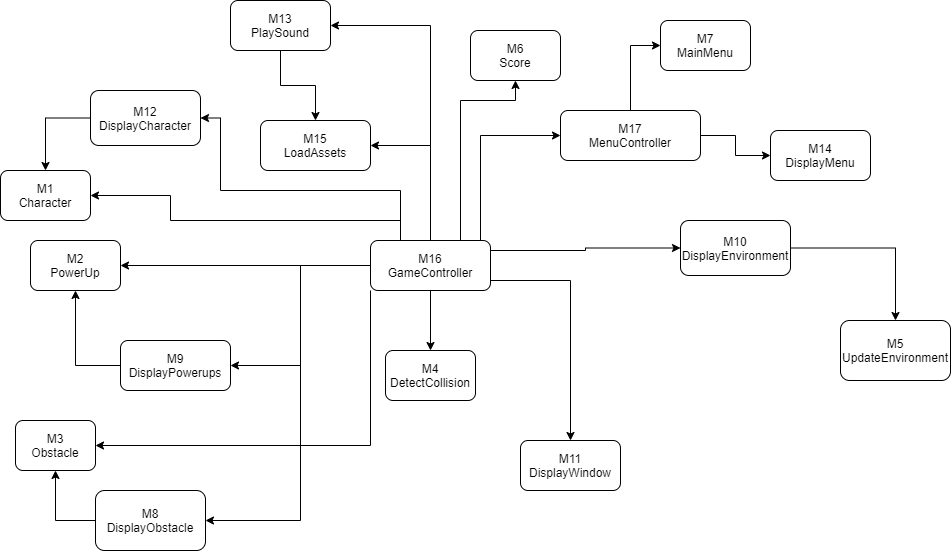

The diagram above was exported from draw.io. Its source (the exported page's mxGraphModel, read from the mxfile embedded in the PNG):
<mxGraphModel dx="1248" dy="625" grid="1" gridSize="10" guides="1" tooltips="1" connect="1" arrows="1" fold="1" page="1" pageScale="1" pageWidth="850" pageHeight="1100" math="0" shadow="0">
  <root>
    <mxCell id="0" />
    <mxCell id="1" parent="0" />
    <mxCell id="LxkNWMoFj4azAmRIoprb-27" style="edgeStyle=orthogonalEdgeStyle;rounded=0;orthogonalLoop=1;jettySize=auto;html=1;exitX=1;exitY=0.5;exitDx=0;exitDy=0;startArrow=classic;startFill=1;endArrow=none;endFill=0;" parent="1" source="LxkNWMoFj4azAmRIoprb-2" target="LxkNWMoFj4azAmRIoprb-10" edge="1">
      <mxGeometry relative="1" as="geometry">
        <Array as="points">
          <mxPoint x="200" y="220" />
          <mxPoint x="430" y="220" />
        </Array>
      </mxGeometry>
    </mxCell>
    <mxCell id="LxkNWMoFj4azAmRIoprb-2" value="M1&lt;br&gt;Character" style="rounded=1;whiteSpace=wrap;html=1;" parent="1" vertex="1">
      <mxGeometry x="30" y="170" width="90" height="50" as="geometry" />
    </mxCell>
    <mxCell id="cBs8KNAG_lBv3hq4cHR9-8" style="edgeStyle=orthogonalEdgeStyle;rounded=0;orthogonalLoop=1;jettySize=auto;html=1;exitX=0;exitY=0.5;exitDx=0;exitDy=0;entryX=0.5;entryY=1;entryDx=0;entryDy=0;startArrow=none;startFill=0;endArrow=classic;endFill=1;" parent="1" source="LxkNWMoFj4azAmRIoprb-3" target="LxkNWMoFj4azAmRIoprb-7" edge="1">
      <mxGeometry relative="1" as="geometry" />
    </mxCell>
    <mxCell id="LxkNWMoFj4azAmRIoprb-3" value="M9&lt;br&gt;DisplayPowerups" style="rounded=1;whiteSpace=wrap;html=1;" parent="1" vertex="1">
      <mxGeometry x="150" y="340" width="110" height="50" as="geometry" />
    </mxCell>
    <mxCell id="cBs8KNAG_lBv3hq4cHR9-7" style="edgeStyle=orthogonalEdgeStyle;rounded=0;orthogonalLoop=1;jettySize=auto;html=1;exitX=0;exitY=0.5;exitDx=0;exitDy=0;startArrow=none;startFill=0;endArrow=classic;endFill=1;" parent="1" source="LxkNWMoFj4azAmRIoprb-6" target="LxkNWMoFj4azAmRIoprb-13" edge="1">
      <mxGeometry relative="1" as="geometry" />
    </mxCell>
    <mxCell id="LxkNWMoFj4azAmRIoprb-6" value="M8&lt;br&gt;DisplayObstacle" style="rounded=1;whiteSpace=wrap;html=1;" parent="1" vertex="1">
      <mxGeometry x="125" y="490" width="110" height="60" as="geometry" />
    </mxCell>
    <mxCell id="LxkNWMoFj4azAmRIoprb-7" value="M2&lt;br&gt;PowerUp" style="rounded=1;whiteSpace=wrap;html=1;" parent="1" vertex="1">
      <mxGeometry x="60" y="240" width="90" height="50" as="geometry" />
    </mxCell>
    <mxCell id="LxkNWMoFj4azAmRIoprb-8" value="M15&lt;br&gt;LoadAssets" style="rounded=1;whiteSpace=wrap;html=1;" parent="1" vertex="1">
      <mxGeometry x="290" y="120" width="110" height="50" as="geometry" />
    </mxCell>
    <mxCell id="LxkNWMoFj4azAmRIoprb-9" value="M4&lt;br&gt;DetectCollision" style="rounded=1;whiteSpace=wrap;html=1;" parent="1" vertex="1">
      <mxGeometry x="415" y="350" width="90" height="50" as="geometry" />
    </mxCell>
    <mxCell id="LxkNWMoFj4azAmRIoprb-38" style="edgeStyle=orthogonalEdgeStyle;rounded=0;orthogonalLoop=1;jettySize=auto;html=1;exitX=1;exitY=0.5;exitDx=0;exitDy=0;entryX=0.5;entryY=0;entryDx=0;entryDy=0;" parent="1" source="LxkNWMoFj4azAmRIoprb-10" target="LxkNWMoFj4azAmRIoprb-11" edge="1">
      <mxGeometry relative="1" as="geometry">
        <Array as="points">
          <mxPoint x="520" y="280" />
          <mxPoint x="600" y="280" />
          <mxPoint x="600" y="440" />
        </Array>
      </mxGeometry>
    </mxCell>
    <mxCell id="cBs8KNAG_lBv3hq4cHR9-2" style="edgeStyle=orthogonalEdgeStyle;rounded=0;orthogonalLoop=1;jettySize=auto;html=1;exitX=0.25;exitY=0;exitDx=0;exitDy=0;entryX=1;entryY=0.5;entryDx=0;entryDy=0;startArrow=none;startFill=0;endArrow=classic;endFill=1;" parent="1" source="LxkNWMoFj4azAmRIoprb-10" target="LxkNWMoFj4azAmRIoprb-17" edge="1">
      <mxGeometry relative="1" as="geometry">
        <Array as="points">
          <mxPoint x="430" y="190" />
          <mxPoint x="250" y="190" />
          <mxPoint x="250" y="118" />
        </Array>
      </mxGeometry>
    </mxCell>
    <mxCell id="cBs8KNAG_lBv3hq4cHR9-4" style="edgeStyle=orthogonalEdgeStyle;rounded=0;orthogonalLoop=1;jettySize=auto;html=1;exitX=0;exitY=0.5;exitDx=0;exitDy=0;entryX=1;entryY=0.5;entryDx=0;entryDy=0;startArrow=none;startFill=0;endArrow=classic;endFill=1;" parent="1" source="LxkNWMoFj4azAmRIoprb-10" target="LxkNWMoFj4azAmRIoprb-7" edge="1">
      <mxGeometry relative="1" as="geometry" />
    </mxCell>
    <mxCell id="cBs8KNAG_lBv3hq4cHR9-5" style="edgeStyle=orthogonalEdgeStyle;rounded=0;orthogonalLoop=1;jettySize=auto;html=1;entryX=1;entryY=0.5;entryDx=0;entryDy=0;startArrow=none;startFill=0;endArrow=classic;endFill=1;" parent="1" source="LxkNWMoFj4azAmRIoprb-10" target="LxkNWMoFj4azAmRIoprb-3" edge="1">
      <mxGeometry relative="1" as="geometry" />
    </mxCell>
    <mxCell id="cBs8KNAG_lBv3hq4cHR9-6" style="edgeStyle=orthogonalEdgeStyle;rounded=0;orthogonalLoop=1;jettySize=auto;html=1;exitX=0;exitY=0.5;exitDx=0;exitDy=0;entryX=1;entryY=0.5;entryDx=0;entryDy=0;startArrow=none;startFill=0;endArrow=classic;endFill=1;" parent="1" source="LxkNWMoFj4azAmRIoprb-10" target="LxkNWMoFj4azAmRIoprb-6" edge="1">
      <mxGeometry relative="1" as="geometry">
        <Array as="points">
          <mxPoint x="330" y="265" />
          <mxPoint x="330" y="520" />
        </Array>
      </mxGeometry>
    </mxCell>
    <mxCell id="cBs8KNAG_lBv3hq4cHR9-10" style="edgeStyle=orthogonalEdgeStyle;rounded=0;orthogonalLoop=1;jettySize=auto;html=1;exitX=0.5;exitY=0;exitDx=0;exitDy=0;entryX=1;entryY=0.5;entryDx=0;entryDy=0;startArrow=none;startFill=0;endArrow=classic;endFill=1;" parent="1" source="LxkNWMoFj4azAmRIoprb-10" target="LxkNWMoFj4azAmRIoprb-8" edge="1">
      <mxGeometry relative="1" as="geometry" />
    </mxCell>
    <mxCell id="cBs8KNAG_lBv3hq4cHR9-11" style="edgeStyle=orthogonalEdgeStyle;rounded=0;orthogonalLoop=1;jettySize=auto;html=1;exitX=0.5;exitY=0;exitDx=0;exitDy=0;entryX=0.5;entryY=1;entryDx=0;entryDy=0;startArrow=none;startFill=0;endArrow=classic;endFill=1;" parent="1" source="LxkNWMoFj4azAmRIoprb-10" target="LxkNWMoFj4azAmRIoprb-20" edge="1">
      <mxGeometry relative="1" as="geometry">
        <Array as="points">
          <mxPoint x="490" y="240" />
          <mxPoint x="490" y="100" />
        </Array>
      </mxGeometry>
    </mxCell>
    <mxCell id="cBs8KNAG_lBv3hq4cHR9-12" style="edgeStyle=orthogonalEdgeStyle;rounded=0;orthogonalLoop=1;jettySize=auto;html=1;exitX=0.75;exitY=0;exitDx=0;exitDy=0;entryX=0;entryY=0.5;entryDx=0;entryDy=0;startArrow=none;startFill=0;endArrow=classic;endFill=1;" parent="1" source="LxkNWMoFj4azAmRIoprb-10" target="LxkNWMoFj4azAmRIoprb-16" edge="1">
      <mxGeometry relative="1" as="geometry">
        <Array as="points">
          <mxPoint x="510" y="240" />
          <mxPoint x="510" y="135" />
        </Array>
      </mxGeometry>
    </mxCell>
    <mxCell id="cBs8KNAG_lBv3hq4cHR9-15" style="edgeStyle=orthogonalEdgeStyle;rounded=0;orthogonalLoop=1;jettySize=auto;html=1;exitX=1;exitY=0.5;exitDx=0;exitDy=0;entryX=0;entryY=0.5;entryDx=0;entryDy=0;startArrow=none;startFill=0;endArrow=classic;endFill=1;" parent="1" source="LxkNWMoFj4azAmRIoprb-10" target="LxkNWMoFj4azAmRIoprb-15" edge="1">
      <mxGeometry relative="1" as="geometry">
        <Array as="points">
          <mxPoint x="520" y="250" />
          <mxPoint x="615" y="250" />
          <mxPoint x="615" y="248" />
        </Array>
      </mxGeometry>
    </mxCell>
    <mxCell id="cBs8KNAG_lBv3hq4cHR9-17" style="edgeStyle=orthogonalEdgeStyle;rounded=0;orthogonalLoop=1;jettySize=auto;html=1;exitX=0.5;exitY=1;exitDx=0;exitDy=0;entryX=0.5;entryY=0;entryDx=0;entryDy=0;startArrow=none;startFill=0;endArrow=classic;endFill=1;" parent="1" source="LxkNWMoFj4azAmRIoprb-10" target="LxkNWMoFj4azAmRIoprb-9" edge="1">
      <mxGeometry relative="1" as="geometry" />
    </mxCell>
    <mxCell id="pDsQBwwwcOHCwH7iqVn0-1" style="edgeStyle=orthogonalEdgeStyle;rounded=0;orthogonalLoop=1;jettySize=auto;html=1;exitX=0.5;exitY=0;exitDx=0;exitDy=0;entryX=1;entryY=0.5;entryDx=0;entryDy=0;" parent="1" source="LxkNWMoFj4azAmRIoprb-10" target="LxkNWMoFj4azAmRIoprb-22" edge="1">
      <mxGeometry relative="1" as="geometry" />
    </mxCell>
    <mxCell id="qScDULt-ozICsHju0Vjs-1" style="edgeStyle=orthogonalEdgeStyle;rounded=0;orthogonalLoop=1;jettySize=auto;html=1;exitX=0;exitY=1;exitDx=0;exitDy=0;entryX=1;entryY=0.5;entryDx=0;entryDy=0;" edge="1" parent="1" source="LxkNWMoFj4azAmRIoprb-10" target="LxkNWMoFj4azAmRIoprb-13">
      <mxGeometry relative="1" as="geometry" />
    </mxCell>
    <mxCell id="LxkNWMoFj4azAmRIoprb-10" value="M16&lt;br&gt;GameController" style="rounded=1;whiteSpace=wrap;html=1;" parent="1" vertex="1">
      <mxGeometry x="400" y="240" width="120" height="50" as="geometry" />
    </mxCell>
    <mxCell id="LxkNWMoFj4azAmRIoprb-11" value="M11&lt;br&gt;DisplayWindow" style="rounded=1;whiteSpace=wrap;html=1;" parent="1" vertex="1">
      <mxGeometry x="550" y="440" width="100" height="50" as="geometry" />
    </mxCell>
    <mxCell id="LxkNWMoFj4azAmRIoprb-12" value="M7&lt;br&gt;MainMenu" style="rounded=1;whiteSpace=wrap;html=1;" parent="1" vertex="1">
      <mxGeometry x="690" y="20" width="90" height="50" as="geometry" />
    </mxCell>
    <mxCell id="LxkNWMoFj4azAmRIoprb-13" value="M3&lt;br&gt;Obstacle" style="rounded=1;whiteSpace=wrap;html=1;" parent="1" vertex="1">
      <mxGeometry x="45" y="420" width="80" height="50" as="geometry" />
    </mxCell>
    <mxCell id="LxkNWMoFj4azAmRIoprb-14" value="M14&lt;br&gt;DisplayMenu" style="rounded=1;whiteSpace=wrap;html=1;" parent="1" vertex="1">
      <mxGeometry x="800" y="130" width="100" height="50" as="geometry" />
    </mxCell>
    <mxCell id="cBs8KNAG_lBv3hq4cHR9-18" style="edgeStyle=orthogonalEdgeStyle;rounded=0;orthogonalLoop=1;jettySize=auto;html=1;exitX=1;exitY=0.5;exitDx=0;exitDy=0;entryX=0.5;entryY=0;entryDx=0;entryDy=0;startArrow=none;startFill=0;endArrow=classic;endFill=1;" parent="1" source="LxkNWMoFj4azAmRIoprb-15" target="LxkNWMoFj4azAmRIoprb-18" edge="1">
      <mxGeometry relative="1" as="geometry" />
    </mxCell>
    <mxCell id="LxkNWMoFj4azAmRIoprb-15" value="M10&lt;br&gt;DisplayEnvironment" style="rounded=1;whiteSpace=wrap;html=1;" parent="1" vertex="1">
      <mxGeometry x="710" y="220" width="110" height="55" as="geometry" />
    </mxCell>
    <mxCell id="cBs8KNAG_lBv3hq4cHR9-13" style="edgeStyle=orthogonalEdgeStyle;rounded=0;orthogonalLoop=1;jettySize=auto;html=1;exitX=0.5;exitY=0;exitDx=0;exitDy=0;entryX=0;entryY=0.5;entryDx=0;entryDy=0;startArrow=none;startFill=0;endArrow=classic;endFill=1;" parent="1" source="LxkNWMoFj4azAmRIoprb-16" target="LxkNWMoFj4azAmRIoprb-12" edge="1">
      <mxGeometry relative="1" as="geometry" />
    </mxCell>
    <mxCell id="cBs8KNAG_lBv3hq4cHR9-14" style="edgeStyle=orthogonalEdgeStyle;rounded=0;orthogonalLoop=1;jettySize=auto;html=1;exitX=1;exitY=0.5;exitDx=0;exitDy=0;entryX=0;entryY=0.5;entryDx=0;entryDy=0;startArrow=none;startFill=0;endArrow=classic;endFill=1;" parent="1" source="LxkNWMoFj4azAmRIoprb-16" target="LxkNWMoFj4azAmRIoprb-14" edge="1">
      <mxGeometry relative="1" as="geometry" />
    </mxCell>
    <mxCell id="LxkNWMoFj4azAmRIoprb-16" value="M17&lt;br&gt;MenuController" style="rounded=1;whiteSpace=wrap;html=1;" parent="1" vertex="1">
      <mxGeometry x="590" y="110" width="140" height="50" as="geometry" />
    </mxCell>
    <mxCell id="cBs8KNAG_lBv3hq4cHR9-9" style="edgeStyle=orthogonalEdgeStyle;rounded=0;orthogonalLoop=1;jettySize=auto;html=1;exitX=0;exitY=0.5;exitDx=0;exitDy=0;entryX=0.5;entryY=0;entryDx=0;entryDy=0;startArrow=none;startFill=0;endArrow=classic;endFill=1;" parent="1" source="LxkNWMoFj4azAmRIoprb-17" target="LxkNWMoFj4azAmRIoprb-2" edge="1">
      <mxGeometry relative="1" as="geometry" />
    </mxCell>
    <mxCell id="LxkNWMoFj4azAmRIoprb-17" value="M12&lt;br&gt;DisplayCharacter" style="rounded=1;whiteSpace=wrap;html=1;" parent="1" vertex="1">
      <mxGeometry x="120" y="90" width="110" height="55" as="geometry" />
    </mxCell>
    <mxCell id="LxkNWMoFj4azAmRIoprb-18" value="M5&lt;br&gt;UpdateEnvironment" style="rounded=1;whiteSpace=wrap;html=1;" parent="1" vertex="1">
      <mxGeometry x="870" y="320" width="110" height="60" as="geometry" />
    </mxCell>
    <mxCell id="LxkNWMoFj4azAmRIoprb-20" value="M6&lt;br&gt;Score" style="rounded=1;whiteSpace=wrap;html=1;" parent="1" vertex="1">
      <mxGeometry x="500" y="30" width="90" height="50" as="geometry" />
    </mxCell>
    <mxCell id="pDsQBwwwcOHCwH7iqVn0-3" style="edgeStyle=orthogonalEdgeStyle;rounded=0;orthogonalLoop=1;jettySize=auto;html=1;exitX=0.5;exitY=1;exitDx=0;exitDy=0;" parent="1" source="LxkNWMoFj4azAmRIoprb-22" target="LxkNWMoFj4azAmRIoprb-8" edge="1">
      <mxGeometry relative="1" as="geometry" />
    </mxCell>
    <mxCell id="LxkNWMoFj4azAmRIoprb-22" value="M13&lt;br&gt;PlaySound" style="rounded=1;whiteSpace=wrap;html=1;" parent="1" vertex="1">
      <mxGeometry x="260" width="100" height="50" as="geometry" />
    </mxCell>
  </root>
</mxGraphModel>